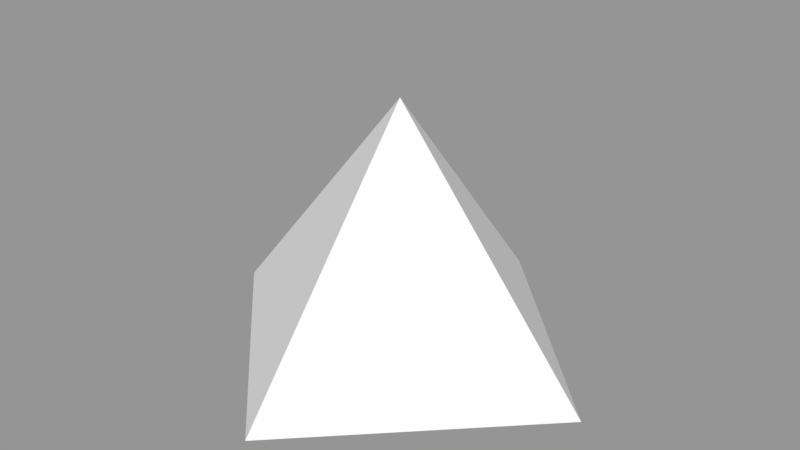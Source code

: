 # Source: corn.blend  (saved by Blender 2.79.0; exported with 4.5.12 LTS)
import bpy
from mathutils import Matrix  # noqa: F401  (used for matrix-valued properties, if any)

bpy.ops.wm.read_factory_settings(use_empty=True)
scene = bpy.context.scene
scene.name = 'Scene'

# ---- collections
col_collection_1 = bpy.data.collections.new('Collection 1'); scene.collection.children.link(col_collection_1)

# ---- meshes
me_cone = bpy.data.meshes.new('Cone')
me_cone.from_pydata([(0.0, 0.82, -0.5), (0.82, -3.584e-08, -0.5), (-7.169e-08, -0.82, -0.5), (-0.82, 9.778e-09, -0.5), (0.0, 0.0, 0.5)], [], [(0, 4, 1), (1, 4, 2), (2, 4, 3), (3, 4, 0), (0, 1, 2, 3)])
me_cone.use_remesh_preserve_volume = False
me_cone.use_remesh_preserve_attributes = False
me_cone.use_mirror_vertex_groups = False
me_cone.update()

# ---- objects
ob_cone = bpy.data.objects.new('Cone', me_cone)

# ---- transforms, parenting, visibility, modifiers, constraints
ob_cone.location = (0.0, 0.0, 0.0)
ob_cone.lineart.crease_threshold = 0.0

# ---- collection membership
col_collection_1.objects.link(ob_cone)

# ---- scene / render settings (as saved in the file)
scene.frame_start = 1; scene.frame_end = 250; scene.frame_set(1)
scene.render.engine = 'BLENDER_EEVEE_NEXT'
scene.render.resolution_percentage = 50
scene.render.dither_intensity = 0.0
scene.cycles.use_denoising = False
scene.cycles.samples = 128
scene.cycles.sampling_pattern = 'TABULATED_SOBOL'
scene.cycles.use_adaptive_sampling = False
scene.cycles.use_light_tree = False
scene.cycles.blur_glossy = 0.0
scene.cycles.sample_clamp_indirect = 0.0
scene.view_settings.view_transform = 'Standard'
bpy.context.view_layer.update()

# ---- added for rendering (the .blend has no active camera and no usable light): camera, sun + grey world if the file has none
cam_auto = bpy.data.cameras.new('AutoCamera')
cam_auto.lens = 50.0
cam_auto.sensor_width = 36.0
cam_auto.clip_end = 1000.0
ob_auto_camera = bpy.data.objects.new('AutoCamera', cam_auto)
scene.collection.objects.link(ob_auto_camera)
ob_auto_camera.location = (2.33685, -2.80422, 1.86948)
ob_auto_camera.rotation_euler = (1.09748, -7.21219e-08, 0.694738)
scene.camera = ob_auto_camera
light_auto_sun = bpy.data.lights.new('AutoSun', 'SUN')
light_auto_sun.energy = 3.0
light_auto_sun.angle = 0.0523599
ob_auto_sun = bpy.data.objects.new('AutoSun', light_auto_sun)
scene.collection.objects.link(ob_auto_sun)
ob_auto_sun.rotation_euler = (0.872665, 0.174533, 0.523599)
if scene.world is None:
    world_auto = bpy.data.worlds.new('AutoWorld')
    world_auto.color = (0.3, 0.3, 0.3)
    scene.world = world_auto
bpy.context.view_layer.update()
